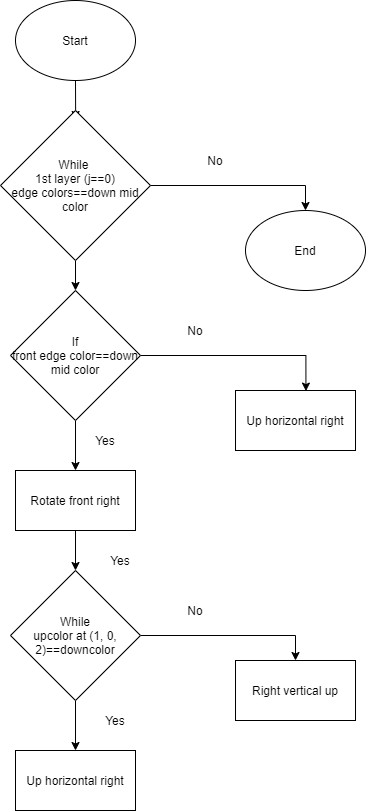

The diagram above was exported from draw.io. Its source (the exported page's mxGraphModel, read from the mxfile embedded in the PNG):
<mxGraphModel dx="1038" dy="547" grid="1" gridSize="10" guides="1" tooltips="1" connect="1" arrows="1" fold="1" page="1" pageScale="1" pageWidth="850" pageHeight="1100" math="0" shadow="0">
  <root>
    <mxCell id="0" />
    <mxCell id="1" parent="0" />
    <mxCell id="v2rfweTC0dHfTMnE2Bb8-22" style="edgeStyle=orthogonalEdgeStyle;rounded=0;orthogonalLoop=1;jettySize=auto;html=1;exitX=0.5;exitY=1;exitDx=0;exitDy=0;entryX=0.501;entryY=0.06;entryDx=0;entryDy=0;entryPerimeter=0;" edge="1" parent="1" source="v2rfweTC0dHfTMnE2Bb8-1" target="v2rfweTC0dHfTMnE2Bb8-2">
      <mxGeometry relative="1" as="geometry" />
    </mxCell>
    <mxCell id="v2rfweTC0dHfTMnE2Bb8-1" value="Start" style="ellipse;whiteSpace=wrap;html=1;" vertex="1" parent="1">
      <mxGeometry x="370" y="70" width="120" height="80" as="geometry" />
    </mxCell>
    <mxCell id="v2rfweTC0dHfTMnE2Bb8-13" style="edgeStyle=orthogonalEdgeStyle;rounded=0;orthogonalLoop=1;jettySize=auto;html=1;exitX=0.5;exitY=1;exitDx=0;exitDy=0;" edge="1" parent="1" source="v2rfweTC0dHfTMnE2Bb8-2" target="v2rfweTC0dHfTMnE2Bb8-3">
      <mxGeometry relative="1" as="geometry" />
    </mxCell>
    <mxCell id="v2rfweTC0dHfTMnE2Bb8-23" style="edgeStyle=orthogonalEdgeStyle;rounded=0;orthogonalLoop=1;jettySize=auto;html=1;exitX=1;exitY=0.5;exitDx=0;exitDy=0;entryX=0.5;entryY=0;entryDx=0;entryDy=0;" edge="1" parent="1" source="v2rfweTC0dHfTMnE2Bb8-2" target="v2rfweTC0dHfTMnE2Bb8-21">
      <mxGeometry relative="1" as="geometry" />
    </mxCell>
    <mxCell id="v2rfweTC0dHfTMnE2Bb8-2" value="While &lt;br&gt;1st layer (j==0)&lt;br&gt;edge colors==down mid color" style="rhombus;whiteSpace=wrap;html=1;" vertex="1" parent="1">
      <mxGeometry x="355" y="180" width="150" height="150" as="geometry" />
    </mxCell>
    <mxCell id="v2rfweTC0dHfTMnE2Bb8-14" style="edgeStyle=orthogonalEdgeStyle;rounded=0;orthogonalLoop=1;jettySize=auto;html=1;exitX=0.5;exitY=1;exitDx=0;exitDy=0;entryX=0.5;entryY=0;entryDx=0;entryDy=0;" edge="1" parent="1" source="v2rfweTC0dHfTMnE2Bb8-3" target="v2rfweTC0dHfTMnE2Bb8-4">
      <mxGeometry relative="1" as="geometry" />
    </mxCell>
    <mxCell id="v2rfweTC0dHfTMnE2Bb8-20" style="edgeStyle=orthogonalEdgeStyle;rounded=0;orthogonalLoop=1;jettySize=auto;html=1;exitX=1;exitY=0.5;exitDx=0;exitDy=0;entryX=0.587;entryY=0.01;entryDx=0;entryDy=0;entryPerimeter=0;" edge="1" parent="1" source="v2rfweTC0dHfTMnE2Bb8-3" target="v2rfweTC0dHfTMnE2Bb8-5">
      <mxGeometry relative="1" as="geometry">
        <mxPoint x="660" y="425" as="targetPoint" />
      </mxGeometry>
    </mxCell>
    <mxCell id="v2rfweTC0dHfTMnE2Bb8-3" value="If&lt;br&gt;front edge color==down mid color" style="rhombus;whiteSpace=wrap;html=1;" vertex="1" parent="1">
      <mxGeometry x="365" y="360" width="130" height="130" as="geometry" />
    </mxCell>
    <mxCell id="v2rfweTC0dHfTMnE2Bb8-15" style="edgeStyle=orthogonalEdgeStyle;rounded=0;orthogonalLoop=1;jettySize=auto;html=1;exitX=0.5;exitY=1;exitDx=0;exitDy=0;entryX=0.5;entryY=0;entryDx=0;entryDy=0;" edge="1" parent="1" source="v2rfweTC0dHfTMnE2Bb8-4" target="v2rfweTC0dHfTMnE2Bb8-7">
      <mxGeometry relative="1" as="geometry" />
    </mxCell>
    <mxCell id="v2rfweTC0dHfTMnE2Bb8-4" value="Rotate front right" style="rounded=0;whiteSpace=wrap;html=1;" vertex="1" parent="1">
      <mxGeometry x="370" y="540" width="120" height="60" as="geometry" />
    </mxCell>
    <mxCell id="v2rfweTC0dHfTMnE2Bb8-5" value="Up horizontal right" style="rounded=0;whiteSpace=wrap;html=1;" vertex="1" parent="1">
      <mxGeometry x="590" y="460" width="120" height="60" as="geometry" />
    </mxCell>
    <mxCell id="v2rfweTC0dHfTMnE2Bb8-16" style="edgeStyle=orthogonalEdgeStyle;rounded=0;orthogonalLoop=1;jettySize=auto;html=1;exitX=0.5;exitY=1;exitDx=0;exitDy=0;entryX=0.5;entryY=0;entryDx=0;entryDy=0;" edge="1" parent="1" source="v2rfweTC0dHfTMnE2Bb8-7" target="v2rfweTC0dHfTMnE2Bb8-8">
      <mxGeometry relative="1" as="geometry" />
    </mxCell>
    <mxCell id="v2rfweTC0dHfTMnE2Bb8-17" style="edgeStyle=orthogonalEdgeStyle;rounded=0;orthogonalLoop=1;jettySize=auto;html=1;exitX=1;exitY=0.5;exitDx=0;exitDy=0;entryX=0.5;entryY=0;entryDx=0;entryDy=0;" edge="1" parent="1" source="v2rfweTC0dHfTMnE2Bb8-7" target="v2rfweTC0dHfTMnE2Bb8-12">
      <mxGeometry relative="1" as="geometry" />
    </mxCell>
    <mxCell id="v2rfweTC0dHfTMnE2Bb8-7" value="While&lt;br&gt;upcolor at (1, 0, 2)==downcolor" style="rhombus;whiteSpace=wrap;html=1;" vertex="1" parent="1">
      <mxGeometry x="365" y="640" width="130" height="130" as="geometry" />
    </mxCell>
    <mxCell id="v2rfweTC0dHfTMnE2Bb8-8" value="Up horizontal right" style="rounded=0;whiteSpace=wrap;html=1;" vertex="1" parent="1">
      <mxGeometry x="370" y="820" width="120" height="60" as="geometry" />
    </mxCell>
    <mxCell id="v2rfweTC0dHfTMnE2Bb8-12" value="Right vertical up" style="rounded=0;whiteSpace=wrap;html=1;" vertex="1" parent="1">
      <mxGeometry x="590" y="730" width="120" height="60" as="geometry" />
    </mxCell>
    <mxCell id="v2rfweTC0dHfTMnE2Bb8-21" value="End" style="ellipse;whiteSpace=wrap;html=1;" vertex="1" parent="1">
      <mxGeometry x="600" y="280" width="120" height="80" as="geometry" />
    </mxCell>
    <mxCell id="v2rfweTC0dHfTMnE2Bb8-25" value="No" style="text;html=1;strokeColor=none;fillColor=none;align=center;verticalAlign=middle;whiteSpace=wrap;rounded=0;" vertex="1" parent="1">
      <mxGeometry x="550" y="220" width="40" height="20" as="geometry" />
    </mxCell>
    <mxCell id="v2rfweTC0dHfTMnE2Bb8-26" value="No" style="text;html=1;strokeColor=none;fillColor=none;align=center;verticalAlign=middle;whiteSpace=wrap;rounded=0;" vertex="1" parent="1">
      <mxGeometry x="530" y="390" width="40" height="20" as="geometry" />
    </mxCell>
    <mxCell id="v2rfweTC0dHfTMnE2Bb8-27" value="No" style="text;html=1;strokeColor=none;fillColor=none;align=center;verticalAlign=middle;whiteSpace=wrap;rounded=0;" vertex="1" parent="1">
      <mxGeometry x="530" y="670" width="40" height="20" as="geometry" />
    </mxCell>
    <mxCell id="v2rfweTC0dHfTMnE2Bb8-29" value="Yes" style="text;html=1;strokeColor=none;fillColor=none;align=center;verticalAlign=middle;whiteSpace=wrap;rounded=0;" vertex="1" parent="1">
      <mxGeometry x="440" y="500" width="40" height="20" as="geometry" />
    </mxCell>
    <mxCell id="v2rfweTC0dHfTMnE2Bb8-32" value="Yes" style="text;html=1;strokeColor=none;fillColor=none;align=center;verticalAlign=middle;whiteSpace=wrap;rounded=0;" vertex="1" parent="1">
      <mxGeometry x="455" y="620" width="40" height="20" as="geometry" />
    </mxCell>
    <mxCell id="v2rfweTC0dHfTMnE2Bb8-33" value="Yes" style="text;html=1;strokeColor=none;fillColor=none;align=center;verticalAlign=middle;whiteSpace=wrap;rounded=0;" vertex="1" parent="1">
      <mxGeometry x="450" y="780" width="40" height="20" as="geometry" />
    </mxCell>
  </root>
</mxGraphModel>